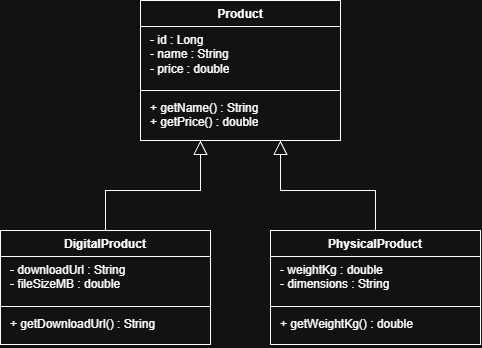

The diagram above was exported from draw.io. Its source (the exported page's mxGraphModel, read from the mxfile embedded in the PNG):
<mxGraphModel dx="2142" dy="1177" grid="1" gridSize="10" guides="1" tooltips="1" connect="1" arrows="1" fold="1" page="1" pageScale="1" pageWidth="827" pageHeight="1169" math="0" shadow="0">
  <root>
    <mxCell id="0" />
    <mxCell id="1" parent="0" />
    <mxCell id="product" parent="1" style="swimlane;fontStyle=1;align=center;verticalAlign=top;childLayout=stackLayout;horizontal=1;startSize=26;horizontalStack=0;resizeParent=1;resizeParentMax=0;resizeLast=0;collapsible=0;marginBottom=0;html=1;whiteSpace=wrap;" value="Product" vertex="1">
      <mxGeometry height="140" width="200" x="310" y="40" as="geometry" />
    </mxCell>
    <mxCell id="product_attrs" parent="product" style="text;strokeColor=none;fillColor=none;align=left;verticalAlign=top;spacingLeft=8;spacingRight=4;overflow=hidden;rotatable=0;points=[[0,0.5],[1,0.5]];portConstraint=eastwest;whiteSpace=wrap;html=1;" value="- id : Long&#10;- name : String&#10;- price : double" vertex="1">
      <mxGeometry height="60" width="200" y="26" as="geometry" />
    </mxCell>
    <mxCell id="product_line" parent="product" style="line;strokeWidth=1;fillColor=none;align=left;verticalAlign=middle;spacingTop=-1;spacingLeft=3;spacingRight=3;rotatable=0;labelPosition=right;points=[];portConstraint=eastwest;strokeColor=inherit;" value="" vertex="1">
      <mxGeometry height="8" width="200" y="86" as="geometry" />
    </mxCell>
    <mxCell id="product_methods" parent="product" style="text;strokeColor=none;fillColor=none;align=left;verticalAlign=top;spacingLeft=8;spacingRight=4;overflow=hidden;rotatable=0;points=[[0,0.5],[1,0.5]];portConstraint=eastwest;whiteSpace=wrap;html=1;" value="+ getName() : String&#10;+ getPrice() : double" vertex="1">
      <mxGeometry height="46" width="200" y="94" as="geometry" />
    </mxCell>
    <mxCell id="digitalProduct" parent="1" style="swimlane;fontStyle=1;align=center;verticalAlign=top;childLayout=stackLayout;horizontal=1;startSize=26;horizontalStack=0;resizeParent=1;resizeParentMax=0;resizeLast=0;collapsible=0;marginBottom=0;html=1;whiteSpace=wrap;" value="DigitalProduct" vertex="1">
      <mxGeometry height="114" width="210" x="170" y="270" as="geometry" />
    </mxCell>
    <mxCell id="digitalProduct_attrs" parent="digitalProduct" style="text;strokeColor=none;fillColor=none;align=left;verticalAlign=top;spacingLeft=8;spacingRight=4;overflow=hidden;rotatable=0;points=[[0,0.5],[1,0.5]];portConstraint=eastwest;whiteSpace=wrap;html=1;" value="- downloadUrl : String&#10;- fileSizeMB : double" vertex="1">
      <mxGeometry height="46" width="210" y="26" as="geometry" />
    </mxCell>
    <mxCell id="digitalProduct_line" parent="digitalProduct" style="line;strokeWidth=1;fillColor=none;align=left;verticalAlign=middle;spacingTop=-1;spacingLeft=3;spacingRight=3;rotatable=0;labelPosition=right;points=[];portConstraint=eastwest;strokeColor=inherit;" value="" vertex="1">
      <mxGeometry height="8" width="210" y="72" as="geometry" />
    </mxCell>
    <mxCell id="digitalProduct_methods" parent="digitalProduct" style="text;strokeColor=none;fillColor=none;align=left;verticalAlign=top;spacingLeft=8;spacingRight=4;overflow=hidden;rotatable=0;points=[[0,0.5],[1,0.5]];portConstraint=eastwest;whiteSpace=wrap;html=1;" value="+ getDownloadUrl() : String" vertex="1">
      <mxGeometry height="34" width="210" y="80" as="geometry" />
    </mxCell>
    <mxCell id="physicalProduct" parent="1" style="swimlane;fontStyle=1;align=center;verticalAlign=top;childLayout=stackLayout;horizontal=1;startSize=26;horizontalStack=0;resizeParent=1;resizeParentMax=0;resizeLast=0;collapsible=0;marginBottom=0;html=1;whiteSpace=wrap;" value="PhysicalProduct" vertex="1">
      <mxGeometry height="114" width="210" x="440" y="270" as="geometry" />
    </mxCell>
    <mxCell id="physicalProduct_attrs" parent="physicalProduct" style="text;strokeColor=none;fillColor=none;align=left;verticalAlign=top;spacingLeft=8;spacingRight=4;overflow=hidden;rotatable=0;points=[[0,0.5],[1,0.5]];portConstraint=eastwest;whiteSpace=wrap;html=1;" value="- weightKg : double&#10;- dimensions : String" vertex="1">
      <mxGeometry height="46" width="210" y="26" as="geometry" />
    </mxCell>
    <mxCell id="physicalProduct_line" parent="physicalProduct" style="line;strokeWidth=1;fillColor=none;align=left;verticalAlign=middle;spacingTop=-1;spacingLeft=3;spacingRight=3;rotatable=0;labelPosition=right;points=[];portConstraint=eastwest;strokeColor=inherit;" value="" vertex="1">
      <mxGeometry height="8" width="210" y="72" as="geometry" />
    </mxCell>
    <mxCell id="physicalProduct_methods" parent="physicalProduct" style="text;strokeColor=none;fillColor=none;align=left;verticalAlign=top;spacingLeft=8;spacingRight=4;overflow=hidden;rotatable=0;points=[[0,0.5],[1,0.5]];portConstraint=eastwest;whiteSpace=wrap;html=1;" value="+ getWeightKg() : double" vertex="1">
      <mxGeometry height="34" width="210" y="80" as="geometry" />
    </mxCell>
    <mxCell id="edge1" edge="1" parent="1" source="digitalProduct" style="edgeStyle=orthogonalEdgeStyle;rounded=0;orthogonalLoop=1;jettySize=auto;html=1;endArrow=block;endFill=0;endSize=12;" target="product">
      <mxGeometry relative="1" as="geometry">
        <Array as="points">
          <mxPoint x="275" y="230" />
          <mxPoint x="370" y="230" />
        </Array>
      </mxGeometry>
    </mxCell>
    <mxCell id="edge2" edge="1" parent="1" source="physicalProduct" style="edgeStyle=orthogonalEdgeStyle;rounded=0;orthogonalLoop=1;jettySize=auto;html=1;endArrow=block;endFill=0;endSize=12;" target="product">
      <mxGeometry relative="1" as="geometry">
        <Array as="points">
          <mxPoint x="545" y="230" />
          <mxPoint x="450" y="230" />
        </Array>
      </mxGeometry>
    </mxCell>
  </root>
</mxGraphModel>